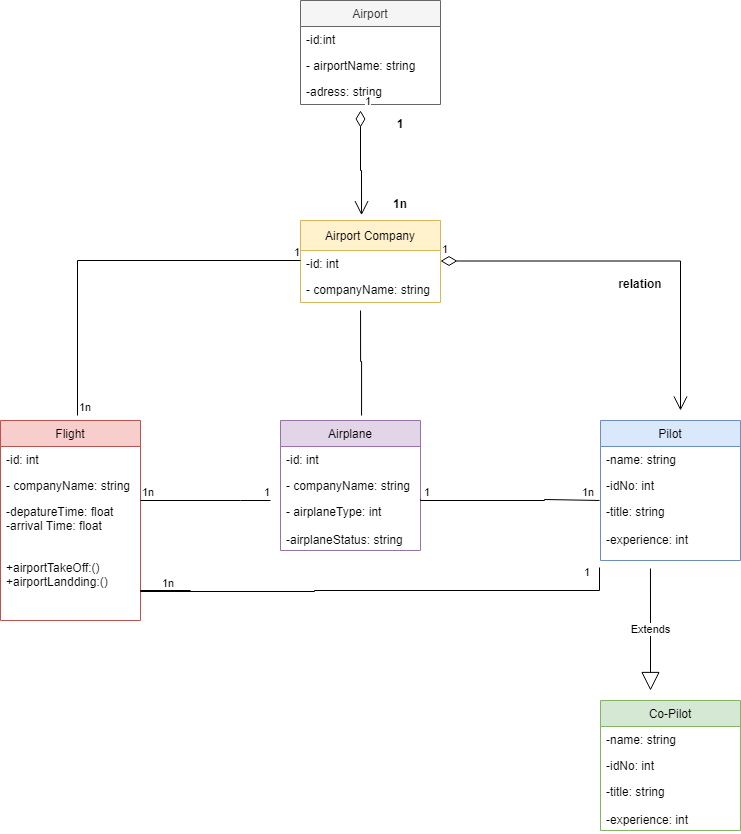

The diagram above was exported from draw.io. Its source (the exported page's mxGraphModel, read from the mxfile embedded in the PNG):
<mxGraphModel dx="868" dy="482" grid="1" gridSize="10" guides="1" tooltips="1" connect="1" arrows="1" fold="1" page="1" pageScale="1" pageWidth="827" pageHeight="1169" background="none" math="0" shadow="0">
  <root>
    <mxCell id="0" />
    <mxCell id="1" parent="0" />
    <mxCell id="1zKpXM5LsoJqY64sVJFt-1" value="Airport" style="swimlane;fontStyle=0;childLayout=stackLayout;horizontal=1;startSize=26;fillColor=#f5f5f5;horizontalStack=0;resizeParent=1;resizeParentMax=0;resizeLast=0;collapsible=1;marginBottom=0;fontColor=#333333;strokeColor=#666666;" parent="1" vertex="1">
      <mxGeometry x="380" y="20" width="140" height="104" as="geometry" />
    </mxCell>
    <mxCell id="1zKpXM5LsoJqY64sVJFt-2" value="-id:int" style="text;strokeColor=none;fillColor=none;align=left;verticalAlign=top;spacingLeft=4;spacingRight=4;overflow=hidden;rotatable=0;points=[[0,0.5],[1,0.5]];portConstraint=eastwest;" parent="1zKpXM5LsoJqY64sVJFt-1" vertex="1">
      <mxGeometry y="26" width="140" height="26" as="geometry" />
    </mxCell>
    <mxCell id="1zKpXM5LsoJqY64sVJFt-3" value="- airportName: string" style="text;strokeColor=none;fillColor=none;align=left;verticalAlign=top;spacingLeft=4;spacingRight=4;overflow=hidden;rotatable=0;points=[[0,0.5],[1,0.5]];portConstraint=eastwest;" parent="1zKpXM5LsoJqY64sVJFt-1" vertex="1">
      <mxGeometry y="52" width="140" height="26" as="geometry" />
    </mxCell>
    <mxCell id="1zKpXM5LsoJqY64sVJFt-4" value="-adress: string" style="text;strokeColor=none;fillColor=none;align=left;verticalAlign=top;spacingLeft=4;spacingRight=4;overflow=hidden;rotatable=0;points=[[0,0.5],[1,0.5]];portConstraint=eastwest;" parent="1zKpXM5LsoJqY64sVJFt-1" vertex="1">
      <mxGeometry y="78" width="140" height="26" as="geometry" />
    </mxCell>
    <mxCell id="1zKpXM5LsoJqY64sVJFt-5" value="Airport Company" style="swimlane;fontStyle=0;childLayout=stackLayout;horizontal=1;startSize=30;fillColor=#fff2cc;horizontalStack=0;resizeParent=1;resizeParentMax=0;resizeLast=0;collapsible=1;marginBottom=0;strokeColor=#d6b656;" parent="1" vertex="1">
      <mxGeometry x="380" y="240" width="140" height="82" as="geometry" />
    </mxCell>
    <mxCell id="1zKpXM5LsoJqY64sVJFt-6" value="-id: int" style="text;strokeColor=none;fillColor=none;align=left;verticalAlign=top;spacingLeft=4;spacingRight=4;overflow=hidden;rotatable=0;points=[[0,0.5],[1,0.5]];portConstraint=eastwest;" parent="1zKpXM5LsoJqY64sVJFt-5" vertex="1">
      <mxGeometry y="30" width="140" height="26" as="geometry" />
    </mxCell>
    <mxCell id="1zKpXM5LsoJqY64sVJFt-7" value="- companyName: string" style="text;strokeColor=none;fillColor=none;align=left;verticalAlign=top;spacingLeft=4;spacingRight=4;overflow=hidden;rotatable=0;points=[[0,0.5],[1,0.5]];portConstraint=eastwest;" parent="1zKpXM5LsoJqY64sVJFt-5" vertex="1">
      <mxGeometry y="56" width="140" height="26" as="geometry" />
    </mxCell>
    <mxCell id="1zKpXM5LsoJqY64sVJFt-9" value="Flight" style="swimlane;fontStyle=0;childLayout=stackLayout;horizontal=1;startSize=26;fillColor=#f8cecc;horizontalStack=0;resizeParent=1;resizeParentMax=0;resizeLast=0;collapsible=1;marginBottom=0;strokeColor=#b85450;" parent="1" vertex="1">
      <mxGeometry x="80" y="440" width="140" height="200" as="geometry" />
    </mxCell>
    <mxCell id="1zKpXM5LsoJqY64sVJFt-10" value="-id: int" style="text;strokeColor=none;fillColor=none;align=left;verticalAlign=top;spacingLeft=4;spacingRight=4;overflow=hidden;rotatable=0;points=[[0,0.5],[1,0.5]];portConstraint=eastwest;" parent="1zKpXM5LsoJqY64sVJFt-9" vertex="1">
      <mxGeometry y="26" width="140" height="26" as="geometry" />
    </mxCell>
    <mxCell id="1zKpXM5LsoJqY64sVJFt-11" value="- companyName: string" style="text;strokeColor=none;fillColor=none;align=left;verticalAlign=top;spacingLeft=4;spacingRight=4;overflow=hidden;rotatable=0;points=[[0,0.5],[1,0.5]];portConstraint=eastwest;" parent="1zKpXM5LsoJqY64sVJFt-9" vertex="1">
      <mxGeometry y="52" width="140" height="26" as="geometry" />
    </mxCell>
    <mxCell id="1zKpXM5LsoJqY64sVJFt-12" value="-depatureTime: float&#10;-arrival Time: float&#10;&#10;&#10;+airportTakeOff:()&#10;+airportLandding:()" style="text;strokeColor=none;fillColor=none;align=left;verticalAlign=top;spacingLeft=4;spacingRight=4;overflow=hidden;rotatable=0;points=[[0,0.5],[1,0.5]];portConstraint=eastwest;" parent="1zKpXM5LsoJqY64sVJFt-9" vertex="1">
      <mxGeometry y="78" width="140" height="122" as="geometry" />
    </mxCell>
    <mxCell id="1zKpXM5LsoJqY64sVJFt-13" value="Airplane" style="swimlane;fontStyle=0;childLayout=stackLayout;horizontal=1;startSize=26;fillColor=#e1d5e7;horizontalStack=0;resizeParent=1;resizeParentMax=0;resizeLast=0;collapsible=1;marginBottom=0;strokeColor=#9673a6;" parent="1" vertex="1">
      <mxGeometry x="360" y="440" width="140" height="130" as="geometry" />
    </mxCell>
    <mxCell id="1zKpXM5LsoJqY64sVJFt-14" value="-id: int" style="text;strokeColor=none;fillColor=none;align=left;verticalAlign=top;spacingLeft=4;spacingRight=4;overflow=hidden;rotatable=0;points=[[0,0.5],[1,0.5]];portConstraint=eastwest;" parent="1zKpXM5LsoJqY64sVJFt-13" vertex="1">
      <mxGeometry y="26" width="140" height="26" as="geometry" />
    </mxCell>
    <mxCell id="1zKpXM5LsoJqY64sVJFt-15" value="- companyName: string" style="text;strokeColor=none;fillColor=none;align=left;verticalAlign=top;spacingLeft=4;spacingRight=4;overflow=hidden;rotatable=0;points=[[0,0.5],[1,0.5]];portConstraint=eastwest;" parent="1zKpXM5LsoJqY64sVJFt-13" vertex="1">
      <mxGeometry y="52" width="140" height="26" as="geometry" />
    </mxCell>
    <mxCell id="1zKpXM5LsoJqY64sVJFt-16" value="- airplaneType: int&#10;&#10;-airplaneStatus: string" style="text;strokeColor=none;fillColor=none;align=left;verticalAlign=top;spacingLeft=4;spacingRight=4;overflow=hidden;rotatable=0;points=[[0,0.5],[1,0.5]];portConstraint=eastwest;" parent="1zKpXM5LsoJqY64sVJFt-13" vertex="1">
      <mxGeometry y="78" width="140" height="52" as="geometry" />
    </mxCell>
    <mxCell id="1zKpXM5LsoJqY64sVJFt-17" value="Pilot" style="swimlane;fontStyle=0;childLayout=stackLayout;horizontal=1;startSize=26;fillColor=#dae8fc;horizontalStack=0;resizeParent=1;resizeParentMax=0;resizeLast=0;collapsible=1;marginBottom=0;strokeColor=#6c8ebf;" parent="1" vertex="1">
      <mxGeometry x="680" y="440" width="140" height="140" as="geometry" />
    </mxCell>
    <mxCell id="1zKpXM5LsoJqY64sVJFt-18" value="-name: string&#10;" style="text;strokeColor=none;fillColor=none;align=left;verticalAlign=top;spacingLeft=4;spacingRight=4;overflow=hidden;rotatable=0;points=[[0,0.5],[1,0.5]];portConstraint=eastwest;" parent="1zKpXM5LsoJqY64sVJFt-17" vertex="1">
      <mxGeometry y="26" width="140" height="26" as="geometry" />
    </mxCell>
    <mxCell id="1zKpXM5LsoJqY64sVJFt-19" value="-idNo: int" style="text;strokeColor=none;fillColor=none;align=left;verticalAlign=top;spacingLeft=4;spacingRight=4;overflow=hidden;rotatable=0;points=[[0,0.5],[1,0.5]];portConstraint=eastwest;" parent="1zKpXM5LsoJqY64sVJFt-17" vertex="1">
      <mxGeometry y="52" width="140" height="26" as="geometry" />
    </mxCell>
    <mxCell id="1zKpXM5LsoJqY64sVJFt-20" value="-title: string&#10;&#10;-experience: int" style="text;strokeColor=none;fillColor=none;align=left;verticalAlign=top;spacingLeft=4;spacingRight=4;overflow=hidden;rotatable=0;points=[[0,0.5],[1,0.5]];portConstraint=eastwest;" parent="1zKpXM5LsoJqY64sVJFt-17" vertex="1">
      <mxGeometry y="78" width="140" height="62" as="geometry" />
    </mxCell>
    <mxCell id="1zKpXM5LsoJqY64sVJFt-21" value="Co-Pilot" style="swimlane;fontStyle=0;childLayout=stackLayout;horizontal=1;startSize=26;fillColor=#d5e8d4;horizontalStack=0;resizeParent=1;resizeParentMax=0;resizeLast=0;collapsible=1;marginBottom=0;strokeColor=#82b366;" parent="1" vertex="1">
      <mxGeometry x="680" y="720" width="140" height="130" as="geometry" />
    </mxCell>
    <mxCell id="1zKpXM5LsoJqY64sVJFt-22" value="-name: string&#10;" style="text;strokeColor=none;fillColor=none;align=left;verticalAlign=top;spacingLeft=4;spacingRight=4;overflow=hidden;rotatable=0;points=[[0,0.5],[1,0.5]];portConstraint=eastwest;" parent="1zKpXM5LsoJqY64sVJFt-21" vertex="1">
      <mxGeometry y="26" width="140" height="26" as="geometry" />
    </mxCell>
    <mxCell id="1zKpXM5LsoJqY64sVJFt-23" value="-idNo: int" style="text;strokeColor=none;fillColor=none;align=left;verticalAlign=top;spacingLeft=4;spacingRight=4;overflow=hidden;rotatable=0;points=[[0,0.5],[1,0.5]];portConstraint=eastwest;" parent="1zKpXM5LsoJqY64sVJFt-21" vertex="1">
      <mxGeometry y="52" width="140" height="26" as="geometry" />
    </mxCell>
    <mxCell id="1zKpXM5LsoJqY64sVJFt-24" value="-title: string&#10;&#10;-experience: int" style="text;strokeColor=none;fillColor=none;align=left;verticalAlign=top;spacingLeft=4;spacingRight=4;overflow=hidden;rotatable=0;points=[[0,0.5],[1,0.5]];portConstraint=eastwest;" parent="1zKpXM5LsoJqY64sVJFt-21" vertex="1">
      <mxGeometry y="78" width="140" height="52" as="geometry" />
    </mxCell>
    <mxCell id="1zKpXM5LsoJqY64sVJFt-26" value="1" style="endArrow=open;html=1;endSize=12;startArrow=diamondThin;startSize=14;startFill=0;edgeStyle=orthogonalEdgeStyle;align=left;verticalAlign=bottom;rounded=0;entryX=0.436;entryY=-0.065;entryDx=0;entryDy=0;entryPerimeter=0;" parent="1" target="1zKpXM5LsoJqY64sVJFt-5" edge="1">
      <mxGeometry x="-1" y="3" relative="1" as="geometry">
        <mxPoint x="440" y="130" as="sourcePoint" />
        <mxPoint x="440" y="200" as="targetPoint" />
        <Array as="points">
          <mxPoint x="440" y="190" />
        </Array>
      </mxGeometry>
    </mxCell>
    <mxCell id="1zKpXM5LsoJqY64sVJFt-27" value="1" style="text;align=center;fontStyle=1;verticalAlign=middle;spacingLeft=3;spacingRight=3;strokeColor=none;rotatable=0;points=[[0,0.5],[1,0.5]];portConstraint=eastwest;" parent="1" vertex="1">
      <mxGeometry x="440" y="130" width="80" height="26" as="geometry" />
    </mxCell>
    <mxCell id="1zKpXM5LsoJqY64sVJFt-28" value="1n" style="text;align=center;fontStyle=1;verticalAlign=middle;spacingLeft=3;spacingRight=3;strokeColor=none;rotatable=0;points=[[0,0.5],[1,0.5]];portConstraint=eastwest;" parent="1" vertex="1">
      <mxGeometry x="440" y="210" width="80" height="26" as="geometry" />
    </mxCell>
    <mxCell id="1zKpXM5LsoJqY64sVJFt-30" value="1" style="endArrow=open;html=1;endSize=12;startArrow=diamondThin;startSize=14;startFill=0;edgeStyle=orthogonalEdgeStyle;align=left;verticalAlign=bottom;rounded=0;" parent="1" edge="1">
      <mxGeometry x="-1" y="3" relative="1" as="geometry">
        <mxPoint x="520" y="280.5" as="sourcePoint" />
        <mxPoint x="760" y="430" as="targetPoint" />
      </mxGeometry>
    </mxCell>
    <mxCell id="1zKpXM5LsoJqY64sVJFt-31" value="Extends" style="endArrow=block;endSize=16;endFill=0;html=1;rounded=0;exitX=0.357;exitY=1.129;exitDx=0;exitDy=0;exitPerimeter=0;" parent="1" source="1zKpXM5LsoJqY64sVJFt-20" edge="1">
      <mxGeometry width="160" relative="1" as="geometry">
        <mxPoint x="650" y="640" as="sourcePoint" />
        <mxPoint x="730" y="710" as="targetPoint" />
      </mxGeometry>
    </mxCell>
    <mxCell id="1zKpXM5LsoJqY64sVJFt-32" value="relation" style="text;align=center;fontStyle=1;verticalAlign=middle;spacingLeft=3;spacingRight=3;strokeColor=none;rotatable=0;points=[[0,0.5],[1,0.5]];portConstraint=eastwest;" parent="1" vertex="1">
      <mxGeometry x="680" y="290" width="80" height="26" as="geometry" />
    </mxCell>
    <mxCell id="1zKpXM5LsoJqY64sVJFt-36" value="" style="endArrow=none;html=1;edgeStyle=orthogonalEdgeStyle;rounded=0;exitX=0.429;exitY=1.308;exitDx=0;exitDy=0;exitPerimeter=0;entryX=0.579;entryY=-0.038;entryDx=0;entryDy=0;entryPerimeter=0;" parent="1" source="1zKpXM5LsoJqY64sVJFt-7" target="1zKpXM5LsoJqY64sVJFt-13" edge="1">
      <mxGeometry relative="1" as="geometry">
        <mxPoint x="370" y="380" as="sourcePoint" />
        <mxPoint x="530" y="380" as="targetPoint" />
        <Array as="points">
          <mxPoint x="440" y="381" />
          <mxPoint x="441" y="381" />
        </Array>
      </mxGeometry>
    </mxCell>
    <mxCell id="1zKpXM5LsoJqY64sVJFt-39" value="" style="endArrow=none;html=1;edgeStyle=orthogonalEdgeStyle;rounded=0;exitX=0.55;exitY=-0.025;exitDx=0;exitDy=0;exitPerimeter=0;" parent="1" source="1zKpXM5LsoJqY64sVJFt-9" edge="1">
      <mxGeometry relative="1" as="geometry">
        <mxPoint x="150" y="280" as="sourcePoint" />
        <mxPoint x="380" y="280" as="targetPoint" />
        <Array as="points">
          <mxPoint x="157" y="280" />
        </Array>
      </mxGeometry>
    </mxCell>
    <mxCell id="1zKpXM5LsoJqY64sVJFt-40" value="1n" style="edgeLabel;resizable=0;html=1;align=left;verticalAlign=bottom;" parent="1zKpXM5LsoJqY64sVJFt-39" connectable="0" vertex="1">
      <mxGeometry x="-1" relative="1" as="geometry" />
    </mxCell>
    <mxCell id="1zKpXM5LsoJqY64sVJFt-41" value="1" style="edgeLabel;resizable=0;html=1;align=right;verticalAlign=bottom;" parent="1zKpXM5LsoJqY64sVJFt-39" connectable="0" vertex="1">
      <mxGeometry x="1" relative="1" as="geometry" />
    </mxCell>
    <mxCell id="1zKpXM5LsoJqY64sVJFt-42" value="" style="endArrow=none;html=1;edgeStyle=orthogonalEdgeStyle;rounded=0;" parent="1" edge="1">
      <mxGeometry relative="1" as="geometry">
        <mxPoint x="220" y="520" as="sourcePoint" />
        <mxPoint x="350" y="520" as="targetPoint" />
        <Array as="points">
          <mxPoint x="320" y="520" />
          <mxPoint x="320" y="520" />
        </Array>
      </mxGeometry>
    </mxCell>
    <mxCell id="1zKpXM5LsoJqY64sVJFt-43" value="1n" style="edgeLabel;resizable=0;html=1;align=left;verticalAlign=bottom;" parent="1zKpXM5LsoJqY64sVJFt-42" connectable="0" vertex="1">
      <mxGeometry x="-1" relative="1" as="geometry" />
    </mxCell>
    <mxCell id="1zKpXM5LsoJqY64sVJFt-44" value="1" style="edgeLabel;resizable=0;html=1;align=right;verticalAlign=bottom;" parent="1zKpXM5LsoJqY64sVJFt-42" connectable="0" vertex="1">
      <mxGeometry x="1" relative="1" as="geometry">
        <mxPoint as="offset" />
      </mxGeometry>
    </mxCell>
    <mxCell id="1zKpXM5LsoJqY64sVJFt-46" value="" style="endArrow=none;html=1;edgeStyle=orthogonalEdgeStyle;rounded=0;entryX=-0.007;entryY=0.032;entryDx=0;entryDy=0;entryPerimeter=0;exitX=1.043;exitY=0.019;exitDx=0;exitDy=0;exitPerimeter=0;" parent="1" target="1zKpXM5LsoJqY64sVJFt-20" edge="1">
      <mxGeometry relative="1" as="geometry">
        <mxPoint x="500.02" y="518.988" as="sourcePoint" />
        <mxPoint x="668.96" y="518.992" as="targetPoint" />
        <Array as="points">
          <mxPoint x="500" y="520" />
          <mxPoint x="624" y="520" />
          <mxPoint x="624" y="519" />
        </Array>
      </mxGeometry>
    </mxCell>
    <mxCell id="1zKpXM5LsoJqY64sVJFt-47" value="1n" style="edgeLabel;resizable=0;html=1;align=left;verticalAlign=bottom;" parent="1zKpXM5LsoJqY64sVJFt-46" connectable="0" vertex="1">
      <mxGeometry x="-1" relative="1" as="geometry">
        <mxPoint x="160" y="1" as="offset" />
      </mxGeometry>
    </mxCell>
    <mxCell id="1zKpXM5LsoJqY64sVJFt-48" value="1" style="edgeLabel;resizable=0;html=1;align=right;verticalAlign=bottom;" parent="1zKpXM5LsoJqY64sVJFt-46" connectable="0" vertex="1">
      <mxGeometry x="1" relative="1" as="geometry">
        <mxPoint x="-169" as="offset" />
      </mxGeometry>
    </mxCell>
    <mxCell id="1zKpXM5LsoJqY64sVJFt-49" value="" style="endArrow=none;html=1;edgeStyle=orthogonalEdgeStyle;rounded=0;exitX=1.043;exitY=0.019;exitDx=0;exitDy=0;exitPerimeter=0;entryX=-0.007;entryY=1.113;entryDx=0;entryDy=0;entryPerimeter=0;" parent="1" target="1zKpXM5LsoJqY64sVJFt-20" edge="1">
      <mxGeometry relative="1" as="geometry">
        <mxPoint x="270" y="610" as="sourcePoint" />
        <mxPoint x="680" y="610" as="targetPoint" />
        <Array as="points">
          <mxPoint x="220" y="610" />
          <mxPoint x="220" y="611" />
          <mxPoint x="394" y="611" />
          <mxPoint x="394" y="610" />
          <mxPoint x="679" y="610" />
        </Array>
      </mxGeometry>
    </mxCell>
    <mxCell id="1zKpXM5LsoJqY64sVJFt-50" value="1n" style="edgeLabel;resizable=0;html=1;align=left;verticalAlign=bottom;" parent="1zKpXM5LsoJqY64sVJFt-49" connectable="0" vertex="1">
      <mxGeometry x="-1" relative="1" as="geometry">
        <mxPoint x="-30" y="1" as="offset" />
      </mxGeometry>
    </mxCell>
    <mxCell id="1zKpXM5LsoJqY64sVJFt-51" value="1" style="edgeLabel;resizable=0;html=1;align=right;verticalAlign=bottom;" parent="1zKpXM5LsoJqY64sVJFt-49" connectable="0" vertex="1">
      <mxGeometry x="1" relative="1" as="geometry">
        <mxPoint x="-9" y="13" as="offset" />
      </mxGeometry>
    </mxCell>
  </root>
</mxGraphModel>